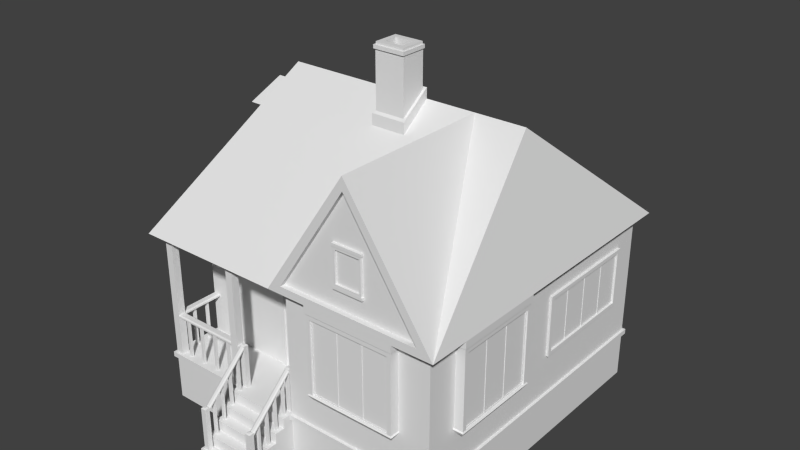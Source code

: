 # Source: house_nomat.blend  (saved by Blender 2.76.0; exported with 4.5.12 LTS)
import bpy
from mathutils import Matrix  # noqa: F401  (used for matrix-valued properties, if any)

bpy.ops.wm.read_factory_settings(use_empty=True)
scene = bpy.context.scene
scene.name = 'Scene'

# ---- collections
col_collection_1 = bpy.data.collections.new('Collection 1'); scene.collection.children.link(col_collection_1)

# ---- world
world_world = bpy.data.worlds.new('World'); scene.world = world_world
world_world.color = (0.05088, 0.05088, 0.05088)
world_world.use_sun_shadow = False
world_world.sun_shadow_jitter_overblur = 0.0
world_world.cycles.sampling_method = 'MANUAL'
world_world.cycles.sample_map_resolution = 256

# ---- meshes
me_cube = bpy.data.meshes.new('Cube')
me_cube.from_pydata([(0.0, -2.0, 3.5), (-3.0, 2.5, 0.0), (-3.0, 2.5, 3.5), (3.0, -3.0, 0.0), (3.0, -3.0, 3.5), (3.0, 3.0, 0.0), (3.0, 3.0, 3.5), (0.0, -3.0, 3.5), (-3.0, -2.0, 3.5), (0.0, -2.0, 1.0), (0.0, -3.0, 1.0), (-3.0, -2.0, 1.0), (-3.0, -3.0, 0.0), (-3.0, -3.0, 1.0), (0.0, -2.85, 1.0), (-3.0, -2.85, 1.0), (-1.3, -3.0, 1.0), (-1.3, -2.85, 1.0), (-1.45, -2.85, 1.0), (-1.45, -3.0, 1.0), (-2.85, -3.0, 1.0), (-2.85, -2.85, 1.0), (-3.0, -3.0, 3.5), (-3.0, -2.85, 3.5), (-1.45, -3.0, 3.5), (-1.3, -3.0, 3.5), (-1.45, -2.85, 3.5), (-1.3, -2.85, 3.5), (-2.85, -3.0, 3.5), (-2.85, -2.85, 3.5), (3.0, -3.0, 1.0), (-3.0, 2.5, 1.0), (3.0, 3.0, 1.0), (0.0, -2.85, 3.5), (1.5, -5.519e-08, 6.0), (1.5, -3.2, 5.75), (0.1, -3.2, 3.65), (2.9, -3.2, 3.65), (-3.2, -3.2, 3.5), (-2.5, 0.0, 6.0), (-3.2, 3.2, 3.5), (2.5, 0.0, 6.0), (3.2, 3.2, 3.5), (3.2, -3.2, 3.5), (1.5, -3.2, 6.0), (-0.2, -3.2, 3.5), (2.9, -3.1, 3.65), (1.5, -3.1, 5.75), (0.1, -3.1, 3.65), (2.4, -3.0, 3.5), (0.6, -3.0, 3.5), (0.6, -3.2, 3.5), (2.4, -3.2, 3.5), (2.3, -3.18, 1.8), (0.7, -3.18, 1.8), (0.65, -3.0, 1.7), (2.35, -3.0, 1.7), (0.1, -3.0, 1.0), (0.6, -3.0, 3.35), (0.0, -3.2, 1.0), (-1.3, -3.0, 0.0), (-1.3, -3.2, 1.0), (0.0, -3.0, 0.0), (0.0, -4.0, 0.0), (-1.3, -4.0, 0.0), (2.9, -3.0, 1.0), (2.4, -3.0, 3.35), (0.1, -3.0, 3.35), (2.3, -3.18, 3.25), (0.7, -3.18, 3.25), (2.9, -3.0, 3.35), (-1.3, -3.8, 0.2), (0.0, -3.8, 0.2), (-1.3, -4.0, 0.2), (0.0, -4.0, 0.2), (0.0, -3.8, 0.4), (-1.3, -3.8, 0.4), (0.0, -3.6, 0.4), (-1.3, -3.6, 0.4), (0.0, -3.4, 0.6), (-1.3, -3.4, 0.6), (0.0, -3.6, 0.6), (-1.3, -3.6, 0.6), (-1.3, -3.4, 0.8), (0.0, -3.4, 0.8), (3.0, -3.0, 3.35), (3.0, 3.0, 3.35), (-3.0, 2.5, 3.35), (-3.0, -2.0, 3.35), (0.0, -2.0, 3.35), (0.0, -3.0, 3.35), (0.0, -2.9, 1.0), (0.0, -2.9, 3.35), (-2.9, -2.0, 1.0), (-2.9, -2.0, 3.35), (-3.0, -0.26, 2.76), (-3.0, -0.26, 2.99), (-3.02, 1.895, 1.905), (-3.02, 1.895, 2.895), (2.0, 3.0, 3.0), (2.0, 3.0, 1.8), (-2.9, 2.5, 3.35), (-2.9, 2.5, 1.0), (3.0, -2.9, 1.0), (3.0, -2.9, 3.35), (3.0, 2.5, 1.8), (3.0, 2.5, 3.0), (-0.2, -3.143e-08, 6.0), (-0.2, -0.6, 5.531), (0.5, -4.078e-08, 6.0), (0.5, -0.6, 5.531), (0.45, -0.05, 6.16), (-0.15, -0.05, 6.16), (-0.15, -0.55, 5.79), (0.45, -0.55, 5.79), (0.5, -3.725e-09, 6.2), (-0.2, 3.725e-09, 6.2), (-0.2, -0.6, 5.75), (0.5, -0.6, 5.75), (0.35, -0.15, 7.0), (-0.05, -0.15, 7.0), (-0.05, -0.45, 7.0), (0.35, -0.45, 7.0), (-0.14, -0.05, 6.95), (0.44, -0.05, 6.95), (0.44, -0.55, 6.95), (-0.14, -0.55, 6.95), (0.45, -0.05, 6.88), (0.45, -0.55, 6.88), (-0.15, -0.05, 6.88), (-0.15, -0.55, 6.88), (-0.17, -0.03, 6.88), (-0.17, -0.03, 6.95), (-0.17, -0.58, 6.88), (-0.17, -0.58, 6.95), (0.47, -0.58, 6.95), (0.47, -0.03, 6.95), (0.47, -0.03, 6.88), (0.47, -0.58, 6.88), (0.44, -0.05, 7.0), (-0.14, -0.05, 7.0), (-0.14, -0.55, 7.0), (0.44, -0.55, 7.0), (0.35, -0.15, 6.0), (-0.05, -0.15, 6.0), (-0.05, -0.45, 6.0), (0.35, -0.45, 6.0), (1.8, -3.1, 4.8), (1.2, -3.1, 4.8), (1.2, -3.1, 4.0), (1.8, -3.1, 4.0), (1.2, -3.15, 4.8), (1.8, -3.15, 4.8), (1.2, -3.15, 4.0), (1.8, -3.15, 4.0), (-2.715, -0.6, 5.23), (-2.715, 0.6, 5.23), (-3.06, 0.45, 4.05), (-3.06, -0.45, 4.05), (-3.16, 0.6, 5.23), (-3.16, -0.6, 5.23), (-1.2, -2.0, 1.0), (-0.1, -2.0, 1.0), (-2.605, 0.0, 5.625), (-0.1, -2.0, 2.9), (-1.2, -2.0, 2.9), (0.0, 2.5, 3.35), (0.0, 2.5, 3.5), (0.0, 2.5, 1.0), (0.0, 3.2, 3.5), (1.0, 3.0, 3.0), (0.0, 3.0, 3.5), (0.0, 3.0, 0.0), (1.0, 3.0, 1.8), (-1.0, 2.5, 1.0), (-1.0, 2.5, 0.0), (-0.15, 2.95, 1.0), (-1.0, 3.0, 0.0), (0.0, 3.8, 0.0), (-0.075, 3.125, 0.8), (-1.0, 3.8, 0.0), (-0.125, 3.125, 0.8), (-1.0, 3.6, 0.2), (0.0, 3.6, 0.2), (-0.125, 3.525, 0.4), (-0.075, 3.525, 0.4), (0.0, 3.8, 0.2), (-1.0, 3.8, 0.2), (-0.125, 3.325, 0.6), (-0.075, 3.325, 0.6), (-0.075, 3.475, 0.4), (-0.125, 3.475, 0.4), (-0.125, 3.275, 0.6), (-0.075, 3.275, 0.6), (-0.075, 3.075, 0.8), (-0.125, 3.075, 0.8), (-0.1, 2.5, 1.0), (-0.9, 2.5, 1.0), (-0.1, 2.5, 2.7), (-0.9, 2.5, 2.7), (-3.0, 2.4, 3.35), (-3.0, -0.49, 2.99), (-3.0, -0.49, 2.76), (-3.0, 2.4, 1.0), (-3.0, -1.9, 1.0), (-3.0, -1.9, 3.35), (-3.02, 0.345, 1.905), (-3.02, 0.345, 2.895), (-0.05, 2.95, 1.0), (2.9, 3.0, 1.0), (2.9, 3.0, 3.35), (0.0, 3.0, 3.35), (3.0, 0.25, 3.0), (3.0, -0.6, 3.5), (3.0, -2.4, 3.5), (3.0, -2.4, 3.35), (3.18, -2.3, 3.25), (3.18, -0.7, 3.25), (3.0, 0.25, 1.8), (3.0, -2.35, 1.7), (3.2, -0.6, 3.5), (3.2, -2.4, 3.5), (3.15, -0.65, 1.7), (3.15, -2.35, 1.7), (3.0, -0.6, 3.35), (3.0, 2.9, 3.35), (3.0, 2.9, 1.0), (3.0, -0.65, 1.7), (2.35, -3.15, 1.7), (0.65, -3.15, 1.7), (0.6, -3.2, 3.35), (2.4, -3.2, 3.35), (2.3, -3.15, 1.8), (0.7, -3.15, 1.8), (0.7, -3.15, 3.25), (2.3, -3.15, 3.25), (2.275, -3.15, 3.225), (2.275, -3.15, 1.825), (0.725, -3.15, 3.225), (0.725, -3.15, 1.825), (2.3, -3.15, 1.808), (1.25, -3.15, 1.825), (1.75, -3.15, 1.825), (1.225, -3.15, 1.825), (1.775, -3.15, 1.825), (1.25, -3.15, 3.225), (1.75, -3.15, 3.225), (1.225, -3.15, 3.225), (1.775, -3.15, 3.225), (2.4, -3.0, 1.78), (0.6, -3.2, 1.78), (2.4, -3.2, 1.78), (0.6, -3.0, 1.78), (1.785, -3.14, 1.835), (2.265, -3.14, 1.835), (0.735, -3.14, 1.835), (0.735, -3.14, 3.215), (2.265, -3.14, 3.215), (1.785, -3.14, 3.215), (1.26, -3.14, 1.835), (1.74, -3.14, 1.835), (1.215, -3.14, 1.835), (1.26, -3.14, 3.215), (1.74, -3.14, 3.215), (1.215, -3.14, 3.215), (0.725, -3.14, 1.825), (0.725, -3.14, 3.225), (1.225, -3.14, 1.825), (1.225, -3.14, 3.225), (1.25, -3.14, 1.825), (1.75, -3.14, 1.825), (1.25, -3.14, 3.225), (1.75, -3.14, 3.225), (1.775, -3.14, 1.825), (2.275, -3.14, 1.825), (2.275, -3.14, 3.225), (1.775, -3.14, 3.225), (0.735, -3.14, 2.5), (1.215, -3.14, 2.5), (1.74, -3.14, 2.5), (1.26, -3.14, 2.5), (2.265, -3.14, 2.5), (1.785, -3.14, 2.5), (0.735, -3.14, 2.52), (1.215, -3.14, 2.52), (1.74, -3.14, 2.52), (1.26, -3.14, 2.52), (2.265, -3.14, 2.52), (1.785, -3.14, 2.52), (0.735, -3.14, 2.85), (1.215, -3.14, 2.85), (1.74, -3.14, 2.85), (1.26, -3.14, 2.85), (2.265, -3.14, 2.85), (1.785, -3.14, 2.85), (0.735, -3.14, 2.855), (1.215, -3.14, 2.855), (1.74, -3.14, 2.855), (1.26, -3.14, 2.855), (2.265, -3.14, 2.855), (1.785, -3.14, 2.855), (0.9, -3.14, 2.85), (0.9, -3.14, 3.215), (0.9, -3.14, 2.855), (0.9, -3.14, 2.52), (1.06, -3.14, 2.85), (1.06, -3.14, 3.215), (1.06, -3.14, 2.855), (1.06, -3.14, 2.52), (1.065, -3.14, 2.85), (1.065, -3.14, 3.215), (1.065, -3.14, 2.855), (1.065, -3.14, 2.52), (0.895, -3.14, 3.215), (0.895, -3.14, 2.85), (0.895, -3.14, 2.52), (0.895, -3.14, 2.855), (1.425, -3.14, 2.52), (1.425, -3.14, 2.85), (1.425, -3.14, 2.855), (1.425, -3.14, 3.215), (1.585, -3.14, 2.52), (1.585, -3.14, 2.85), (1.585, -3.14, 2.855), (1.585, -3.14, 3.215), (1.59, -3.14, 2.52), (1.59, -3.14, 2.85), (1.59, -3.14, 2.855), (1.59, -3.14, 3.215), (1.42, -3.14, 2.85), (1.42, -3.14, 2.52), (1.42, -3.14, 3.215), (1.42, -3.14, 2.855), (1.95, -3.14, 2.52), (1.95, -3.14, 2.85), (1.95, -3.14, 2.855), (1.95, -3.14, 3.215), (2.11, -3.14, 2.52), (2.11, -3.14, 2.85), (2.11, -3.14, 2.855), (2.11, -3.14, 3.215), (2.115, -3.14, 2.52), (2.115, -3.14, 2.85), (2.115, -3.14, 2.855), (2.115, -3.14, 3.215), (1.945, -3.14, 2.52), (1.945, -3.14, 3.215), (1.945, -3.14, 2.855), (1.945, -3.14, 2.85), (3.18, -0.7, 1.8), (3.0, -2.4, 1.78), (3.18, -2.3, 1.8), (3.0, -0.6, 1.78), (3.2, -2.4, 3.35), (3.2, -0.6, 3.35), (3.2, -0.6, 1.78), (3.2, -2.4, 1.78), (3.15, -2.275, 3.225), (3.15, -0.725, 3.225), (3.15, -0.725, 1.825), (3.15, -2.275, 1.825), (3.15, -2.3, 3.25), (3.15, -0.7, 3.25), (3.15, -0.7, 1.8), (3.15, -2.3, 1.8), (3.15, -1.75, 3.225), (3.15, -1.75, 1.825), (3.15, -1.25, 3.225), (3.15, -1.25, 1.825), (3.15, -1.225, 3.225), (3.15, -1.225, 1.825), (3.15, -1.775, 1.825), (3.15, -1.775, 3.225), (3.14, -1.215, 3.215), (3.14, -0.735, 3.215), (3.14, -0.735, 1.835), (3.14, -2.265, 1.835), (3.14, -2.265, 3.215), (3.14, -1.215, 1.835), (3.14, -1.74, 1.835), (3.14, -1.74, 3.215), (3.14, -1.26, 3.215), (3.14, -1.26, 1.835), (3.14, -1.785, 1.835), (3.14, -1.785, 3.215), (3.14, -1.225, 3.225), (3.14, -0.725, 3.225), (3.14, -0.725, 1.825), (3.14, -2.275, 1.825), (3.14, -2.275, 3.225), (3.14, -1.225, 1.825), (3.14, -1.75, 1.825), (3.14, -1.75, 3.225), (3.14, -1.25, 3.225), (3.14, -1.25, 1.825), (3.14, -1.775, 1.825), (3.14, -1.775, 3.225), (3.14, -2.265, 2.5), (3.14, -1.785, 2.5), (3.14, -1.74, 2.5), (3.14, -1.26, 2.5), (3.14, -1.215, 2.5), (3.14, -0.735, 2.5), (3.14, -2.265, 2.52), (3.14, -1.785, 2.52), (3.14, -1.74, 2.52), (3.14, -1.26, 2.52), (3.14, -1.215, 2.52), (3.14, -0.735, 2.52), (3.05, 2.42, 2.92), (3.05, 0.32, 2.92), (3.05, 0.32, 1.88), (3.05, 2.42, 1.88), (0.62, -3.18, 1.8), (2.38, -3.18, 1.8), (2.38, -3.0, 1.8), (0.62, -3.0, 1.8), (0.62, -3.0, 3.33), (0.62, -3.18, 3.33), (2.38, -3.0, 3.33), (2.38, -3.18, 3.33), (3.0, -0.62, 1.8), (3.18, -0.62, 1.8), (3.18, -2.38, 1.8), (3.0, -2.38, 1.8), (3.18, -2.38, 3.33), (3.0, -0.62, 3.33), (3.18, -0.62, 3.33), (3.0, -2.38, 3.33), (1.2, -3.15, 4.05), (1.8, -3.15, 4.05), (1.8, -3.1, 4.05), (1.2, -3.1, 4.05), (1.8, -3.15, 4.75), (1.2, -3.15, 4.75), (1.8, -3.1, 4.75), (1.2, -3.1, 4.75), (1.75, -3.148, 4.1), (1.78, -3.1, 4.07), (1.22, -3.1, 4.07), (1.26, -3.148, 4.1), (1.22, -3.1, 4.73), (1.75, -3.148, 4.7), (1.26, -3.148, 4.7), (1.78, -3.1, 4.73), (1.78, -3.148, 4.07), (1.22, -3.148, 4.07), (1.78, -3.148, 4.73), (1.22, -3.148, 4.73), (1.73, -3.11, 4.12), (1.28, -3.11, 4.12), (1.73, -3.11, 4.68), (1.28, -3.11, 4.68), (1.75, -3.11, 4.1), (1.26, -3.11, 4.1), (1.75, -3.11, 4.7), (1.26, -3.11, 4.7), (1.5, -3.11, 4.12), (1.5, -3.11, 4.68), (1.505, -3.11, 4.68), (1.505, -3.11, 4.12), (1.5, -3.11, 4.485), (1.505, -3.11, 4.485), (1.28, -3.11, 4.485), (1.73, -3.11, 4.485), (1.28, -3.11, 4.49), (1.73, -3.11, 4.49), (1.505, -3.11, 4.49), (1.5, -3.11, 4.49), (1.5, -3.11, 4.305), (1.28, -3.11, 4.305), (1.505, -3.11, 4.305), (1.73, -3.11, 4.305), (1.505, -3.11, 4.3), (1.28, -3.11, 4.3), (1.5, -3.11, 4.3), (1.73, -3.11, 4.3), (-0.84, -1.99, 1.26), (-0.46, -1.99, 1.26), (-0.88, -1.98, 2.58), (-0.42, -1.98, 2.58), (-0.2, -2.03, 1.0), (-0.1, -2.03, 1.0), (-0.1, -2.03, 2.9), (-1.2, -2.03, 2.9), (-1.2, -2.03, 1.0), (-1.1, -2.03, 1.0), (-0.2, -2.03, 2.8), (-1.1, -2.03, 2.8), (-1.1, -2.0, 1.0), (-0.2, -2.0, 1.0), (-1.1, -2.0, 2.8), (-0.2, -2.0, 2.8), (-0.84, -1.99, 1.74), (-0.46, -1.99, 1.74), (-0.88, -1.98, 2.02), (-0.42, -1.98, 2.02), (-0.9, -2.0, 1.2), (-0.4, -2.0, 1.2), (-0.9, -2.0, 2.0), (-0.9, -2.0, 2.6), (-0.4, -2.0, 2.6), (-0.4, -2.0, 2.0), (-0.9, -2.0, 1.8), (-0.4, -2.0, 1.8), (-0.88, -1.98, 1.22), (-0.42, -1.98, 1.22), (-0.88, -1.98, 1.78), (-0.42, -1.98, 1.78), (-0.85, -1.98, 1.25), (-0.45, -1.98, 1.25), (-0.85, -1.98, 1.75), (-0.45, -1.98, 1.75), (-1.1, -2.0, 2.0), (-1.1, -2.0, 1.8), (-0.95, -2.0, 2.0), (-0.95, -2.0, 1.8), (-1.05, -2.0, 2.0), (-1.05, -2.0, 1.8), (-0.95, -2.01, 2.0), (-0.95, -2.01, 1.8), (-1.05, -2.01, 2.0), (-1.05, -2.01, 1.8), (-1.014, -2.01, 1.947), (-1.014, -2.01, 1.933), (-1.007, -2.01, 1.926), (-0.986, -2.01, 1.933), (-0.986, -2.01, 1.947), (-1.007, -2.01, 1.954), (-0.993, -2.01, 1.954), (-0.993, -2.01, 1.926), (-2.725, 0.5, 5.2), (-3.0, 0.0, 5.625), (-3.06, 0.45, 5.15), (-2.724, -0.5, 5.2), (-3.06, -0.45, 5.15), (-3.06, 0.5, 4.0), (-3.06, -0.5, 4.0), (-3.06, -0.5, 5.2), (-3.06, 0.5, 5.2), (-3.025, 0.42, 4.08), (-3.025, -0.42, 4.08), (-3.025, -0.42, 5.12), (-3.025, 0.42, 5.12), (-3.025, 0.45, 4.05), (-3.025, -0.45, 4.05), (-3.025, -0.45, 5.15), (-3.025, 0.45, 5.15), (-3.025, -0.42, 4.6), (-3.025, 0.42, 4.6), (-3.025, 0.42, 4.62), (-3.025, -0.42, 4.62), (-3.025, 0.01, 5.12), (-3.025, 0.01, 4.62), (-3.025, -0.01, 5.12), (-3.025, -0.01, 4.62), (-3.0, -0.5, 2.75), (-3.0, -0.5, 3.0), (-3.0, -0.25, 2.75), (-3.0, -0.25, 3.0), (-3.0, 2.0, 3.0), (-3.0, 0.24, 3.0), (-3.0, 0.24, 1.8), (-3.0, 2.0, 1.8), (-3.05, 2.0, 3.0), (-3.05, 0.24, 3.0), (-3.05, 0.24, 1.8), (-3.05, 2.0, 1.8), (-3.05, 1.92, 2.92), (-3.05, 0.32, 2.92), (-3.05, 0.32, 1.88), (-3.05, 1.92, 1.88), (-3.01, -0.5, 2.75), (-3.01, -0.5, 3.0), (-3.01, -0.25, 2.75), (-3.01, -0.25, 3.0), (-3.01, -0.49, 2.76), (-3.01, -0.49, 2.99), (-3.01, -0.26, 2.76), (-3.01, -0.26, 2.99), (-1.014, -2.023, 1.947), (-1.014, -2.023, 1.933), (-1.007, -2.023, 1.926), (-0.986, -2.023, 1.933), (-0.986, -2.023, 1.947), (-1.007, -2.023, 1.954), (-0.993, -2.023, 1.954), (-0.993, -2.023, 1.926), (-1.026, -2.03, 1.927), (-1.026, -2.03, 1.953), (-1.013, -2.03, 1.914), (-0.987, -2.03, 1.914), (-0.974, -2.03, 1.927), (-0.974, -2.03, 1.953), (-0.987, -2.03, 1.966), (-1.013, -2.03, 1.966), (-1.026, -2.05, 1.927), (-1.026, -2.05, 1.953), (-1.013, -2.05, 1.914), (-0.987, -2.05, 1.914), (-0.974, -2.05, 1.927), (-0.974, -2.05, 1.953), (-0.987, -2.05, 1.966), (-1.013, -2.05, 1.966), (-1.02, -2.055, 1.93), (-1.02, -2.055, 1.95), (-1.01, -2.055, 1.92), (-0.99, -2.055, 1.92), (-0.98, -2.055, 1.93), (-0.98, -2.055, 1.95), (-0.99, -2.055, 1.96), (-1.01, -2.055, 1.96), (-1.014, -2.04, 1.969), (-0.9857, -2.04, 1.969), (-0.9714, -2.04, 1.954), (-0.9857, -2.04, 1.911), (-1.014, -2.04, 1.911), (-1.029, -2.04, 1.926), (-1.029, -2.04, 1.954), (-0.9714, -2.04, 1.926), (-3.02, 1.92, 2.92), (-3.02, 0.32, 2.92), (-3.02, 0.32, 1.88), (-3.02, 1.92, 1.88), (-3.02, 0.87, 1.905), (-3.02, 0.87, 2.895), (-3.01, 1.36, 1.915), (-3.01, 1.405, 2.885), (-3.01, 0.835, 1.915), (-3.01, 0.835, 2.885), (-3.02, 0.845, 2.895), (-3.02, 0.845, 1.905), (-3.02, 1.395, 2.895), (-3.02, 1.395, 1.905), (-3.02, 1.37, 2.895), (-3.02, 1.37, 1.905), (-3.01, 0.88, 1.915), (-3.01, 0.88, 2.885), (-3.01, 1.36, 2.885), (-3.01, 1.885, 2.885), (-3.01, 1.885, 1.915), (-3.01, 1.405, 1.915), (-3.01, 0.355, 2.885), (-3.01, 0.355, 1.915), (-3.01, 1.37, 1.905), (-3.01, 1.37, 2.895), (-3.01, 0.87, 1.905), (-3.01, 1.395, 1.905), (-3.01, 1.395, 2.895), (-3.01, 1.895, 2.895), (-3.01, 0.845, 1.905), (-3.01, 0.845, 2.895), (-3.01, 0.345, 1.905), (-3.01, 0.345, 2.895), (-3.01, 0.87, 2.895), (-3.01, 1.895, 1.905), (-3.01, 1.885, 2.4), (-3.01, 1.405, 2.4), (-3.01, 0.88, 2.4), (-3.01, 1.36, 2.4), (-3.01, 0.355, 2.4), (-3.01, 0.835, 2.4), (-3.01, 1.885, 2.42), (-3.01, 1.405, 2.42), (-3.01, 0.88, 2.42), (-3.01, 1.36, 2.42), (-3.01, 0.355, 2.42), (-3.01, 0.835, 2.42), (-3.01, 1.725, 2.42), (-3.01, 1.725, 2.885), (-3.01, 1.56, 2.42), (-3.01, 1.56, 2.885), (-3.01, 1.555, 2.42), (-3.01, 1.555, 2.885), (-3.01, 1.72, 2.885), (-3.01, 1.72, 2.42), (-3.01, 1.195, 2.885), (-3.01, 1.195, 2.42), (-3.01, 1.035, 2.885), (-3.01, 1.035, 2.42), (-3.01, 1.2, 2.42), (-3.01, 1.2, 2.885), (-3.01, 1.03, 2.885), (-3.01, 1.03, 2.42), (-3.01, 0.67, 2.42), (-3.01, 0.67, 2.885), (-3.01, 0.51, 2.42), (-3.01, 0.51, 2.885), (-3.01, 0.505, 2.42), (-3.01, 0.505, 2.885), (-3.01, 0.675, 2.885), (-3.01, 0.675, 2.42), (-3.01, 1.555, 2.65), (-3.01, 1.885, 2.65), (-3.01, 1.72, 2.65), (-3.01, 1.405, 2.65), (-3.01, 1.725, 2.65), (-3.01, 1.56, 2.65), (-3.01, 1.555, 2.655), (-3.01, 1.885, 2.655), (-3.01, 1.72, 2.655), (-3.01, 1.405, 2.655), (-3.01, 1.725, 2.655), (-3.01, 1.56, 2.655), (-3.01, 1.195, 2.65), (-3.01, 1.035, 2.65), (-3.01, 1.2, 2.65), (-3.01, 1.03, 2.65), (-3.01, 0.88, 2.65), (-3.01, 1.36, 2.65), (-3.01, 0.675, 2.65), (-3.01, 0.355, 2.65), (-3.01, 0.835, 2.65), (-3.01, 0.67, 2.65), (-3.01, 0.51, 2.65), (-3.01, 0.505, 2.65), (-3.01, 0.675, 2.655), (-3.01, 0.355, 2.655), (-3.01, 0.835, 2.655), (-3.01, 0.67, 2.655), (-3.01, 0.51, 2.655), (-3.01, 0.505, 2.655), (-3.01, 1.195, 2.655), (-3.01, 1.035, 2.655), (-3.01, 1.2, 2.655), (-3.01, 1.03, 2.655), (-3.01, 0.88, 2.655), (-3.01, 1.36, 2.655), (-0.7, 2.5, 1.15), (-0.3, 2.5, 1.15), (-0.85, 2.52, 1.0), (-0.9, 2.52, 1.0), (-0.9, 2.52, 2.7), (-0.1, 2.52, 2.7), (-0.1, 2.52, 1.0), (-0.15, 2.52, 1.0), (-0.3, 2.5, 2.5), (-0.7, 2.5, 2.5), (-0.15, 2.52, 2.65), (-0.85, 2.52, 2.65), (-0.85, 2.5, 1.0), (-0.15, 2.5, 1.0), (-0.15, 2.5, 2.65), (-0.85, 2.5, 2.65), (-0.7, 2.49, 1.15), (-0.3, 2.49, 1.15), (-0.3, 2.49, 2.5), (-0.7, 2.49, 2.5), (3.05, 2.5, 1.8), (3.05, 2.5, 3.0), (3.05, 0.24, 1.8), (3.05, 0.24, 3.0), (3.02, 2.42, 1.88), (3.02, 2.42, 2.92), (3.02, 0.32, 1.88), (3.02, 0.32, 2.92), (3.02, 1.345, 1.88), (3.02, 1.345, 2.92), (3.02, 0.825, 1.88), (3.02, 0.825, 2.92), (3.02, 0.8, 1.88), (3.02, 0.8, 2.92), (3.02, 1.395, 2.92), (3.02, 1.395, 1.88), (3.02, 1.925, 1.88), (3.02, 1.925, 2.92), (3.02, 1.9, 1.88), (3.02, 1.9, 2.92), (3.01, 2.41, 1.89), (3.01, 2.41, 2.91), (3.01, 0.33, 1.89), (3.01, 0.33, 2.91), (3.01, 0.79, 2.91), (3.01, 0.79, 1.89), (3.01, 1.405, 2.91), (3.01, 1.89, 2.91), (3.01, 1.405, 1.89), (3.01, 1.89, 1.89), (3.01, 1.335, 1.89), (3.01, 1.335, 2.91), (3.01, 0.835, 1.89), (3.01, 0.835, 2.91), (3.01, 1.935, 1.89), (3.01, 1.935, 2.91), (3.01, 2.42, 1.88), (3.01, 2.42, 2.92), (3.01, 0.32, 1.88), (3.01, 0.32, 2.92), (3.01, 0.8, 2.92), (3.01, 0.8, 1.88), (3.01, 1.395, 2.92), (3.01, 1.9, 2.92), (3.01, 1.395, 1.88), (3.01, 1.9, 1.88), (3.01, 1.345, 1.88), (3.01, 1.345, 2.92), (3.01, 0.825, 1.88), (3.01, 0.825, 2.92), (3.01, 1.925, 1.88), (3.01, 1.925, 2.92), (3.01, 0.33, 2.4), (3.01, 0.79, 2.4), (3.01, 0.835, 2.4), (3.01, 1.335, 2.4), (3.01, 1.89, 2.4), (3.01, 1.405, 2.4), (3.01, 2.41, 2.4), (3.01, 1.935, 2.4), (3.01, 0.33, 2.42), (3.01, 0.79, 2.42), (3.01, 0.835, 2.42), (3.01, 1.335, 2.42), (3.01, 1.89, 2.42), (3.01, 1.405, 2.42), (3.01, 2.41, 2.42), (3.01, 1.935, 2.42), (3.01, 0.835, 2.66), (3.01, 1.335, 2.66), (3.01, 1.89, 2.66), (3.01, 1.405, 2.66), (3.01, 1.08, 2.66), (3.01, 1.08, 2.91), (3.01, 0.835, 2.67), (3.01, 1.335, 2.67), (3.01, 1.89, 2.67), (3.01, 1.405, 2.67), (3.01, 1.08, 2.42), (3.01, 1.08, 2.67), (3.01, 1.09, 2.67), (3.01, 1.09, 2.42), (3.01, 1.09, 2.91), (3.01, 1.09, 2.66), (3.01, 1.64, 2.67), (3.01, 1.64, 2.42), (3.01, 1.64, 2.91), (3.01, 1.64, 2.66), (3.01, 1.65, 2.67), (3.01, 1.65, 2.42), (3.01, 1.65, 2.91), (3.01, 1.65, 2.66), (1.08, 3.05, 1.88), (1.92, 3.05, 1.88), (1.92, 3.05, 2.92), (1.08, 3.05, 2.92), (1.0, 3.05, 1.8), (2.0, 3.05, 1.8), (2.0, 3.05, 3.0), (1.0, 3.05, 3.0), (1.08, 3.05, 2.4), (1.92, 3.05, 2.4), (1.92, 3.05, 2.425), (1.08, 3.05, 2.425), (1.09, 3.04, 1.89), (1.91, 3.04, 1.89), (1.91, 3.04, 2.435), (1.91, 3.04, 2.91), (1.09, 3.04, 2.91), (1.09, 3.04, 2.435), (1.09, 3.04, 2.39), (1.91, 3.04, 2.39), (1.08, 3.04, 1.88), (1.92, 3.04, 1.88), (1.92, 3.04, 2.425), (1.92, 3.04, 2.92), (1.08, 3.04, 2.92), (1.08, 3.04, 2.425), (1.08, 3.04, 2.4), (1.92, 3.04, 2.4), (-3.0, 2.5, 0.9), (-3.0, -3.0, 0.9), (0.0, -3.2, 0.8), (-1.3, -3.2, 0.8), (-1.0, 2.5, 0.9), (-1.3, -3.0, 0.9), (0.0, -3.0, 0.9), (3.0, -3.0, 0.9), (3.0, 3.0, 0.9), (0.0, 3.0, 0.9), (0.0, 3.05, 1.0), (0.0, 3.05, 0.9), (3.05, 3.05, 1.0), (3.05, 3.05, 0.9), (-1.0, 2.55, 1.0), (-1.0, 2.55, 0.9), (-3.05, 2.55, 1.0), (-3.05, 2.55, 0.9), (-1.3, -3.05, 1.0), (-1.3, -3.05, 0.9), (-3.05, -3.05, 0.9), (-3.05, -3.05, 1.0), (2.665e-15, -3.05, 1.0), (2.665e-15, -3.05, 0.9), (3.05, -3.05, 1.0), (3.05, -3.05, 0.9), (-1.3, -3.05, 0.0), (0.0, -3.05, 0.0), (-1.0, 2.55, 0.0), (-1.225, -3.475, 0.6), (-1.225, -3.525, 0.6), (-1.175, -3.525, 0.6), (-1.225, -3.675, 0.4), (-1.25, -3.95, 0.2), (-1.15, -3.95, 0.2), (-1.15, -3.85, 0.2), (-1.175, -3.275, 0.8), (-1.25, -3.85, 0.2), (-1.225, -3.725, 0.4), (-1.175, -3.725, 0.4), (-1.175, -3.325, 0.8), (-1.225, -3.325, 0.8), (-1.175, -3.675, 0.4), (-1.175, -3.475, 0.6), (-1.225, -3.275, 0.8), (-1.225, -3.075, 1.0), (-1.225, -3.125, 1.0), (-1.175, -3.125, 1.0), (-1.175, -3.075, 1.0), (-1.25, -2.875, 1.0), (-1.15, -2.875, 1.0), (-1.25, -2.975, 1.0), (-1.15, -2.975, 1.0), (-0.075, -3.525, 0.6), (-0.075, -3.675, 0.4), (-0.125, -3.675, 0.4), (-0.125, -3.725, 0.4), (-0.05, -3.95, 0.2), (-0.05, -3.85, 0.2), (-0.15, -3.85, 0.2), (-0.125, -3.275, 0.8), (-0.075, -3.275, 0.8), (-0.075, -3.325, 0.8), (-0.15, -3.95, 0.2), (-0.125, -3.075, 1.0), (-0.075, -3.725, 0.4), (-0.075, -3.475, 0.6), (-0.125, -3.475, 0.6), (-0.075, -3.075, 1.0), (-1.25, -2.875, 1.8), (-1.15, -2.875, 1.8), (-0.125, -3.525, 0.6), (-1.25, -2.975, 1.8), (-0.05, -2.875, 1.0), (-0.15, -2.875, 1.0), (-0.125, -3.325, 0.8), (-0.125, -3.125, 1.0), (-0.075, -3.125, 1.0), (0.0, -2.9, 1.8), (0.0, -3.0, 1.8), (0.0, -3.0, 1.83), (0.0, -2.9, 1.83), (-0.15, -2.975, 1.0), (-0.05, -2.975, 1.0), (-1.15, -2.975, 1.8), (-0.15, -2.875, 1.8), (-0.05, -2.875, 1.8), (-0.15, -2.975, 1.8), (-0.05, -2.975, 1.8), (-1.15, -3.95, 1.0), (-1.25, -3.95, 1.0), (-1.15, -3.85, 1.0), (-1.25, -3.85, 1.0), (-0.05, -3.85, 1.0), (-0.05, -3.95, 1.0), (-0.15, -3.85, 1.0), (-0.15, -3.95, 1.0), (-1.225, -3.725, 1.115), (-1.225, -3.675, 1.16), (-1.175, -3.725, 1.115), (-1.175, -3.675, 1.16), (-0.125, -3.725, 1.115), (-0.125, -3.675, 1.16), (-0.075, -3.675, 1.16), (-0.075, -3.725, 1.115), (-1.175, -3.525, 1.297), (-1.225, -3.525, 1.297), (-1.225, -3.475, 1.343), (-1.175, -3.475, 1.343), (-0.075, -3.475, 1.343), (-0.075, -3.525, 1.297), (-0.125, -3.475, 1.343), (-0.125, -3.525, 1.297), (-1.175, -3.275, 1.525), (-1.175, -3.325, 1.48), (-1.225, -3.325, 1.48), (-1.225, -3.275, 1.525), (-0.125, -3.275, 1.525), (-0.075, -3.275, 1.525), (-0.075, -3.325, 1.48), (-0.125, -3.325, 1.48), (-1.15, -3.95, 1.03), (-1.25, -3.95, 1.03), (-1.15, -3.85, 1.03), (-1.25, -3.85, 1.03), (-1.25, -2.875, 1.83), (-1.25, -2.975, 1.83), (-1.15, -2.875, 1.83), (-1.15, -2.975, 1.83), (-0.075, -3.075, 1.709), (-0.125, -3.075, 1.709), (-1.175, -3.125, 1.663), (-1.175, -3.075, 1.709), (-1.225, -3.125, 1.663), (-1.225, -3.075, 1.709), (-0.125, -3.125, 1.663), (-0.075, -3.125, 1.663), (-0.05, -3.85, 1.03), (-0.05, -3.95, 1.03), (-0.15, -3.85, 1.03), (-0.15, -3.95, 1.03), (-0.15, -2.875, 1.83), (-0.05, -2.875, 1.83), (-0.15, -2.975, 1.83), (-0.05, -2.975, 1.83), (-1.3, -2.875, 1.8), (-1.3, -3.0, 1.8), (-1.3, -3.0, 1.83), (-1.3, -2.875, 1.83), (-1.3, -2.975, 1.8), (-1.3, -2.975, 1.83), (0.0, -2.975, 1.83), (0.0, -2.975, 1.8), (-0.05, -2.9, 1.8), (-0.05, -2.9, 1.83), (-1.3, -2.85, 1.8), (-1.3, -2.85, 1.83), (-1.15, -3.95, 1.06), (-1.175, -3.925, 1.08), (-1.225, -3.925, 1.08), (-1.25, -3.95, 1.06), (-1.15, -3.85, 1.06), (-1.175, -3.875, 1.08), (-1.25, -3.85, 1.06), (-1.225, -3.875, 1.08), (-0.05, -3.85, 1.06), (-0.075, -3.875, 1.08), (-0.075, -3.925, 1.08), (-0.05, -3.95, 1.06), (-0.15, -3.85, 1.06), (-0.125, -3.875, 1.08), (-0.15, -3.95, 1.06), (-0.125, -3.925, 1.08), (-1.225, -2.9, 1.88), (-1.25, -2.875, 1.86), (-1.25, -2.975, 1.86), (-1.225, -2.95, 1.88), (-1.175, -2.9, 1.88), (-1.15, -2.875, 1.86), (-1.15, -2.975, 1.86), (-1.175, -2.95, 1.88), (-0.15, -2.875, 1.86), (-0.125, -2.9, 1.88), (-0.075, -2.9, 1.88), (-0.05, -2.875, 1.86), (-0.15, -2.975, 1.86), (-0.125, -2.95, 1.88), (-0.05, -2.975, 1.86), (-0.075, -2.95, 1.88), (-1.175, -2.975, 1.85), (-1.225, -2.975, 1.85), (-1.175, -3.85, 1.05), (-1.225, -3.85, 1.05), (-0.075, -2.975, 1.85), (-0.125, -2.975, 1.85), (-0.125, -3.85, 1.05), (-0.075, -3.85, 1.05), (-2.7, -2.95, 1.0), (-1.6, -2.95, 1.0), (-1.6, -2.9, 1.0), (-2.7, -2.9, 1.0), (-1.95, -2.9, 1.0), (-1.95, -2.95, 1.0), (-1.65, -2.95, 1.0), (-1.65, -2.9, 1.0), (-2.0, -2.9, 1.0), (-2.0, -2.95, 1.0), (-2.35, -2.9, 1.0), (-2.35, -2.95, 1.0), (-2.3, -2.95, 1.0), (-2.3, -2.9, 1.0), (-2.65, -2.9, 1.0), (-2.65, -2.95, 1.0), (-2.65, -2.95, 1.8), (-2.7, -2.95, 1.8), (-1.6, -2.95, 1.8), (-1.6, -2.9, 1.8), (-2.65, -2.9, 1.8), (-2.7, -2.9, 1.8), (-1.95, -2.95, 1.8), (-1.95, -2.9, 1.8), (-1.65, -2.95, 1.8), (-1.65, -2.9, 1.8), (-2.0, -2.9, 1.8), (-2.0, -2.95, 1.8), (-2.3, -2.9, 1.8), (-2.35, -2.9, 1.8), (-2.3, -2.95, 1.8), (-2.35, -2.95, 1.8), (-2.85, -2.85, 1.83), (-2.85, -3.0, 1.83), (-2.85, -2.85, 1.8), (-2.85, -3.0, 1.8), (-1.45, -2.85, 1.83), (-1.45, -3.0, 1.83), (-1.45, -2.85, 1.8), (-1.45, -3.0, 1.8), (-2.85, -2.85, 1.85), (-2.85, -3.0, 1.85), (-1.45, -2.85, 1.85), (-1.45, -3.0, 1.85), (-1.45, -2.875, 1.85), (-1.45, -2.975, 1.85), (-2.85, -2.875, 1.85), (-2.85, -2.975, 1.85), (-2.85, -2.0, 1.0), (-2.95, -2.3, 1.0), (-2.9, -2.55, 1.0), (-2.95, -2.55, 1.0), (-2.95, -2.55, 1.8), (-2.95, -2.6, 1.8), (-2.9, -2.25, 1.0), (-2.95, -2.25, 1.0), (-2.9, -2.3, 1.0), (-2.95, -2.6, 1.0), (-2.9, -2.6, 1.0), (-2.95, -2.25, 1.8), (-2.95, -2.3, 1.8), (-2.9, -2.6, 1.8), (-2.9, -2.55, 1.8), (-2.9, -2.3, 1.8), (-2.9, -2.25, 1.8), (-3.0, -2.85, 1.8), (-3.0, -2.85, 1.83), (-3.0, -2.85, 1.85), (-2.9, -2.0, 1.85), (-2.85, -2.0, 1.8), (-2.85, -2.0, 1.83), (-3.0, -2.0, 1.8), (-3.0, -2.0, 1.83), (-3.0, -2.0, 1.85), (-2.9, -2.0, 1.8), (-2.875, -2.85, 1.85), (-2.975, -2.85, 1.85), (-2.875, -2.0, 1.85), (-2.975, -2.0, 1.85), (-0.05, 3.75, 0.2), (-0.05, 3.65, 0.2), (-0.15, 3.75, 0.2), (-0.15, 3.65, 0.2), (0.0, 3.6, 0.4), (-1.0, 3.6, 0.4), (0.0, 3.4, 0.4), (-1.0, 3.4, 0.4), (0.0, 3.4, 0.6), (-1.0, 3.4, 0.6), (-1.0, 3.2, 0.6), (0.0, 3.2, 0.6), (-1.0, 3.2, 0.8), (0.0, 3.2, 0.8), (0.0, 3.0, 0.8), (-1.0, 3.0, 0.8), (-0.05, 2.85, 1.0), (-0.15, 2.85, 1.0), (0.0, 2.8, 1.0), (0.0, 3.0, 1.0), (-1.0, 3.0, 1.0), (-1.0, 2.8, 1.0), (-0.05, 3.65, 1.0), (-0.05, 3.75, 1.0), (-0.15, 3.65, 1.0), (-0.15, 3.75, 1.0), (-0.075, 3.525, 1.143), (-0.125, 3.525, 1.143), (-0.075, 3.475, 1.2), (-0.125, 3.475, 1.2), (-0.075, 3.325, 1.371), (-0.125, 3.325, 1.371), (-0.125, 3.275, 1.428), (-0.075, 3.275, 1.428), (-0.125, 3.125, 1.6), (-0.075, 3.125, 1.6), (-0.075, 3.075, 1.657), (-0.125, 3.075, 1.657), (-0.05, 2.85, 1.8), (-0.05, 2.95, 1.8), (-0.15, 2.95, 1.8), (-0.15, 2.85, 1.8), (0.0, 3.0, 1.83), (-8.859e-09, 2.95, 1.8), (-0.05, 3.65, 1.03), (-0.05, 3.75, 1.03), (-0.15, 3.65, 1.03), (-0.15, 3.75, 1.03), (0.0, 3.0, 1.8), (5.96e-08, 2.85, 1.83), (1.193e-08, 2.95, 1.83), (-2.98e-08, 2.85, 1.8), (-0.05, 2.85, 1.83), (-0.05, 2.95, 1.83), (-0.15, 2.95, 1.83), (-0.15, 2.85, 1.83), (-0.0675, 3.675, 1.08), (-0.05, 3.65, 1.06), (-0.05, 3.75, 1.06), (-0.0675, 3.725, 1.08), (-0.125, 3.675, 1.08), (-0.15, 3.65, 1.06), (-0.15, 3.75, 1.06), (-0.125, 3.725, 1.08), (-0.075, 2.875, 1.88), (-0.05, 2.85, 1.86), (-0.05, 2.95, 1.86), (-0.075, 2.925, 1.88), (-0.15, 2.95, 1.86), (-0.125, 2.925, 1.88), (-0.15, 2.85, 1.86), (-0.125, 2.875, 1.88), (-0.125, 2.95, 1.85), (-0.075, 2.95, 1.85), (-0.125, 3.65, 1.05), (-0.075, 3.65, 1.05)], [(960, 991)], [(928, 929, 870, 871, 912, 904), (87, 101, 102, 31), (86, 225, 226, 32), (88, 205, 204, 11, 1136, 1137, 1138), (57, 67, 90, 948, 947, 10), (89, 9, 14, 91, 946, 949, 92), (19, 1066, 1071, 1070, 1074, 1077, 1076, 1080, 1065, 20), (1086, 1099, 1103, 1084, 1090, 1088, 1091, 1093, 1094, 1085), (21, 15, 1130, 1099), (1015, 1018, 1016, 1024, 27, 25), (26, 24, 28, 29), (1023, 1024, 1016, 1013), (1098, 1112, 1106), (13, 20, 1100, 1098, 1106, 28, 22), (16, 17, 1023, 1013, 1017, 1014), (15, 13, 22, 23, 1132, 1131, 1130), (876, 875, 3, 5), (869, 873, 887, 888), (8, 0, 33, 27, 26, 29, 23), (42, 169, 40, 39, 107, 109, 34, 41), (45, 38, 22, 28, 24, 25, 7), (27, 33, 7, 25), (43, 41, 34), (45, 44, 34), (7, 50, 49, 4, 43, 52, 51, 45), (36, 37, 46, 48), (159, 532, 163, 156), (23, 22, 38, 40, 2, 8), (108, 45, 110), (34, 44, 43), (213, 6, 42, 220), (43, 221, 220, 42, 41), (35, 37, 43, 44), (36, 35, 44, 45), (37, 36, 45, 51, 52, 43), (35, 36, 48, 47), (37, 35, 47, 46), (55, 56, 228, 229), (167, 171, 211, 166), (49, 50, 51, 52), (69, 54, 233, 234), (251, 414, 53, 54, 413, 250), (56, 249, 251, 228), (57, 55, 252, 416, 417, 58, 67), (56, 55, 57, 65), (70, 65, 30, 85), (66, 419, 415, 249, 56, 65, 70), (52, 51, 230, 231), (50, 58, 230, 51), (66, 49, 52, 231), (70, 85, 4, 49, 66), (875, 874, 62, 3), (8, 2, 87, 200, 205, 88), (63, 74, 73, 64), (60, 62, 895, 63, 64, 894), (72, 75, 76, 71), (903, 905, 960, 959), (78, 76, 906, 900), (77, 81, 82, 78), (79, 84, 83, 80), (80, 82, 898, 897), (6, 213, 224, 225, 86), (59, 61, 871, 870), (60, 873, 869, 12), (7, 33, 0, 89, 92, 90), (67, 58, 50, 7, 90), (200, 87, 31, 203), (210, 86, 32, 209), (1162, 1195, 1187, 1192, 1163), (104, 85, 30, 103), (38, 45, 108, 107, 39), (110, 109, 115, 118), (34, 109, 110), (45, 34, 110), (124, 123, 140, 139), (107, 108, 117, 116), (108, 110, 118, 117), (109, 107, 116, 115), (112, 111, 115, 116), (113, 112, 116, 117), (114, 113, 117, 118), (111, 114, 118, 115), (122, 119, 143, 146), (125, 124, 139, 142), (123, 126, 141, 140), (126, 125, 142, 141), (128, 127, 137, 138), (125, 126, 134, 135), (130, 128, 138, 133), (124, 125, 135, 136), (111, 112, 129, 127), (114, 111, 127, 128), (112, 113, 130, 129), (113, 114, 128, 130), (133, 138, 135, 134), (131, 133, 134, 132), (138, 137, 136, 135), (137, 131, 132, 136), (123, 124, 136, 132), (126, 123, 132, 134), (129, 130, 133, 131), (127, 129, 131, 137), (120, 119, 139, 140), (121, 120, 140, 141), (122, 121, 141, 142), (119, 122, 142, 139), (145, 146, 143, 144), (120, 121, 145, 144), (121, 122, 146, 145), (119, 120, 144, 143), (48, 46, 150, 149), (150, 46, 147, 435, 444, 438, 431), (432, 149, 153, 429), (149, 432, 439, 441, 436, 148, 48), (48, 148, 47), (147, 47, 148), (46, 47, 147), (430, 429, 153, 154), (149, 150, 154, 153), (147, 148, 151, 152), (150, 431, 430, 154), (40, 38, 537, 536), (40, 536, 531, 156), (156, 163, 39, 40), (537, 38, 155, 534), (157, 158, 545, 544), (160, 532, 159), (534, 155, 160, 538), (531, 536, 539), (478, 494, 493, 477), (163, 155, 38, 39), (89, 164, 162, 9), (156, 531, 539, 159), (1142, 1135, 1134, 1113, 161, 165, 94, 1133), (729, 728, 744, 745), (2, 167, 166, 101, 87), (883, 885, 884, 882), (169, 42, 6, 171), (172, 1158, 877, 876, 5), (173, 170, 847, 844), (171, 6, 86, 210, 211), (2, 40, 169, 171, 167), (1164, 1163, 877, 1158, 1159), (175, 896, 177, 172, 5, 3, 62, 60, 12, 1), (180, 187, 186, 178), (172, 177, 180, 178), (179, 181, 1178, 1179), (182, 1149, 1148, 183), (190, 185, 1170, 1172), (186, 187, 1146, 1144), (189, 188, 1175, 1174), (1151, 1153, 1152, 1150), (1154, 1156, 1157, 1155), (1158, 172, 178, 186, 183, 1148, 1150, 1152, 1155, 1157), (101, 166, 198, 199), (102, 101, 199, 197, 174), (177, 1159, 1156, 1154, 1153, 1151, 1149, 182, 187, 180), (166, 168, 196, 198), (96, 95, 202, 201), (562, 563, 203, 204), (563, 560, 200, 203), (557, 556, 204, 205), (558, 559, 561, 562), (556, 558, 562, 204), (559, 557, 205, 200, 560, 561), (173, 100, 209, 1163), (100, 99, 210, 209), (99, 170, 211, 210), (170, 173, 1163, 1192, 1186, 211), (220, 221, 353, 354), (227, 352, 355, 222), (214, 4, 85, 104, 215), (218, 105, 748, 750), (222, 223, 219, 227), (220, 354, 224, 213), (4, 214, 221, 43), (221, 214, 215, 353), (355, 356, 223, 222), (215, 104, 103, 219, 350, 424, 428), (350, 219, 223, 356), (212, 106, 225, 224), (106, 105, 226, 225), (218, 212, 224, 426, 421, 352, 227), (105, 218, 227, 219, 103, 226), (228, 251, 250, 229), (414, 420, 68, 53), (53, 68, 235, 240, 232), (54, 53, 232, 233), (68, 69, 234, 235), (235, 234, 238, 247, 245, 246, 248, 236), (242, 246, 272, 270), (239, 243, 267, 265), (236, 237, 240, 235), (248, 246, 242, 244), (245, 247, 243, 241), (233, 239, 238, 234), (247, 238, 266, 268), (242, 241, 243, 239, 233, 232, 240, 237, 244), (417, 416, 413, 418), (252, 55, 229, 250), (419, 66, 231, 420), (279, 280, 259, 260), (278, 277, 255, 261), (281, 282, 253, 254), (244, 237, 274, 273), (237, 236, 275, 274), (238, 239, 265, 266), (243, 247, 268, 267), (245, 241, 269, 271), (248, 244, 273, 276), (241, 242, 270, 269), (246, 245, 271, 272), (236, 248, 276, 275), (255, 277, 283, 289, 295, 256, 266, 265), (261, 255, 265, 267), (264, 296, 290, 284, 278, 261, 267, 268), (256, 313, 302, 306, 310, 264, 268, 266), (260, 259, 269, 270), (259, 280, 286, 292, 298, 262, 271, 269), (263, 297, 291, 285, 279, 260, 270, 272), (262, 331, 320, 324, 328, 263, 272, 271), (254, 253, 273, 274), (257, 299, 293, 287, 281, 254, 274, 275), (258, 346, 336, 340, 344, 257, 275, 276), (253, 282, 288, 294, 300, 258, 276, 273), (284, 312, 308, 304, 315, 283, 277, 278), (285, 325, 321, 317, 330, 286, 280, 279), (287, 341, 337, 333, 345, 288, 282, 281), (290, 309, 312, 284), (291, 326, 325, 285), (293, 342, 341, 287), (296, 311, 309, 290), (297, 327, 326, 291), (299, 343, 342, 293), (264, 310, 311, 296), (263, 328, 327, 297), (257, 344, 343, 299), (302, 313, 316, 303), (303, 316, 314, 301), (301, 314, 315, 304), (306, 302, 303, 307), (307, 303, 301, 305), (305, 301, 304, 308), (310, 306, 307, 311), (311, 307, 305, 309), (309, 305, 308, 312), (313, 256, 295, 316), (316, 295, 289, 314), (314, 289, 283, 315), (320, 331, 332, 319), (319, 332, 329, 318), (318, 329, 330, 317), (324, 320, 319, 323), (323, 319, 318, 322), (322, 318, 317, 321), (328, 324, 323, 327), (327, 323, 322, 326), (326, 322, 321, 325), (329, 292, 286, 330), (331, 262, 298, 332), (332, 298, 292, 329), (336, 346, 347, 335), (335, 347, 348, 334), (334, 348, 345, 333), (340, 336, 335, 339), (339, 335, 334, 338), (338, 334, 333, 337), (344, 340, 339, 343), (343, 339, 338, 342), (342, 338, 337, 341), (346, 258, 300, 347), (347, 300, 294, 348), (348, 294, 288, 345), (428, 424, 423, 425), (352, 421, 422, 355), (351, 349, 363, 364), (249, 415, 414, 251), (217, 349, 422, 427), (426, 224, 354, 427), (215, 428, 425, 353), (349, 351, 423, 356, 355, 422), (369, 367, 368, 370), (349, 217, 362, 363), (216, 351, 364, 361), (217, 216, 361, 362), (357, 372, 365, 367, 369, 358, 362, 361), (358, 359, 363, 362), (360, 357, 361, 364), (359, 370, 368, 366, 371, 360, 364, 363), (365, 372, 371, 366), (365, 366, 391, 392), (370, 359, 387, 390), (368, 367, 393, 394), (400, 399, 379, 382), (402, 401, 378, 375), (398, 397, 376, 383), (360, 371, 395, 388), (358, 369, 385, 386), (367, 365, 392, 393), (372, 357, 389, 396), (359, 358, 386, 387), (366, 368, 394, 391), (371, 372, 396, 395), (357, 360, 388, 389), (369, 370, 390, 385), (373, 374, 386, 385), (374, 408, 402, 375, 387, 386), (376, 397, 403, 377, 389, 388), (375, 378, 390, 387), (379, 399, 405, 380, 392, 391), (380, 381, 393, 392), (382, 379, 391, 394), (381, 406, 400, 382, 394, 393), (378, 401, 407, 373, 385, 390), (383, 376, 388, 395), (377, 384, 396, 389), (384, 404, 398, 383, 395, 396), (404, 403, 397, 398), (406, 405, 399, 400), (408, 407, 401, 402), (212, 218, 750, 751), (409, 410, 755, 761, 759, 757, 762, 767, 765, 753), (106, 212, 751, 749), (384, 377, 403, 404), (380, 405, 406, 381), (105, 106, 749, 748), (408, 374, 373, 407), (415, 419, 420, 414), (230, 418, 420, 231), (416, 252, 250, 413), (58, 417, 418, 230), (418, 413, 54, 69), (420, 418, 69, 68), (421, 426, 427, 422), (424, 350, 356, 423), (425, 427, 354, 353), (351, 216, 425, 423), (216, 217, 427, 425), (441, 439, 446, 448), (438, 444, 447, 445), (445, 446, 429, 430), (148, 436, 434, 151), (435, 147, 152, 433), (152, 151, 434, 433), (439, 432, 429, 446), (431, 438, 445, 430), (443, 440, 454, 456), (436, 441, 448, 434), (444, 435, 433, 447), (433, 434, 448, 447), (437, 440, 446, 445), (442, 437, 445, 447), (440, 443, 448, 446), (443, 442, 447, 448), (476, 473, 460, 449), (440, 437, 453, 454), (442, 443, 456, 455), (437, 442, 455, 453), (449, 460, 457, 450, 454, 453), (451, 466, 464, 472, 476, 449, 453, 455), (450, 474, 470, 463, 465, 452, 456, 454), (452, 458, 459, 451, 455, 456), (475, 474, 450, 457), (473, 475, 457, 460), (466, 467, 462, 464), (468, 465, 463, 461), (467, 468, 461, 462), (459, 458, 468, 467), (459, 467, 466, 451), (452, 465, 468, 458), (464, 462, 471, 472), (461, 463, 470, 469), (462, 461, 469, 471), (472, 471, 473, 476), (469, 470, 474, 475), (471, 469, 475, 473), (19, 16, 1014, 1015, 25, 24, 1108, 1102, 1104), (90, 92, 949, 1019, 948), (0, 8, 88, 94, 89), (89, 94, 165, 164), (492, 490, 481, 487), (162, 164, 483, 482), (165, 161, 485, 484), (488, 484, 485, 486), (482, 483, 487, 481), (483, 484, 488, 487), (489, 514, 513, 491, 488, 486), (486, 481, 490, 489), (482, 9, 162), (164, 165, 484, 483), (491, 492, 487, 488), (498, 497, 489, 490), (513, 517, 515, 499, 500, 491), (500, 501, 492, 491), (501, 502, 504, 498, 490, 492), (504, 502, 499, 503), (496, 480, 479, 495), (506, 505, 497, 498), (495, 479, 500, 499), (479, 480, 501, 500), (480, 496, 502, 501), (505, 507, 503, 497), (508, 506, 498, 504), (507, 508, 504, 503), (496, 495, 499, 502), (510, 509, 505, 506), (509, 511, 507, 505), (512, 510, 506, 508), (511, 512, 508, 507), (478, 477, 509, 510), (477, 493, 511, 509), (494, 478, 510, 512), (493, 494, 512, 511), (515, 517, 521, 519), (497, 503, 516, 518, 514, 489), (503, 499, 515, 516), (518, 517, 513, 514), (522, 524, 523, 521), (518, 516, 520, 522), (516, 515, 519, 520), (517, 518, 522, 521), (522, 520, 526, 530, 525, 524), (519, 521, 523, 528, 529, 527), (519, 527, 526, 520), (163, 532, 160, 155), (537, 534, 538), (160, 159, 539, 538), (158, 157, 536, 537), (535, 158, 537, 538), (157, 533, 539, 536), (533, 535, 538, 539), (548, 549, 540, 541), (535, 533, 547, 546), (158, 535, 546, 545), (533, 157, 544, 547), (541, 540, 544, 545), (542, 551, 548, 541, 545, 546), (540, 549, 550, 543, 547, 544), (543, 552, 554, 542, 546, 547), (551, 555, 553, 550, 549, 548), (542, 554, 555, 551), (552, 543, 550, 553), (554, 552, 553, 555), (202, 95, 578, 576), (559, 558, 574, 575), (558, 556, 572, 574), (201, 202, 576, 577), (563, 562, 566, 567), (621, 622, 570, 569), (623, 620, 568, 571), (562, 561, 565, 566), (568, 569, 565, 564), (569, 570, 566, 565), (570, 571, 567, 566), (571, 568, 564, 567), (561, 560, 564, 565), (622, 623, 571, 570), (620, 621, 569, 568), (560, 563, 567, 564), (577, 576, 572, 573), (578, 579, 575, 574), (579, 577, 573, 575), (576, 578, 574, 572), (95, 96, 579, 578), (557, 559, 575, 573), (556, 557, 573, 572), (96, 201, 577, 579), (524, 525, 582, 581), (580, 581, 588, 589), (530, 526, 583, 587), (528, 523, 580, 585), (526, 527, 584, 583), (525, 530, 587, 582), (523, 524, 581, 580), (529, 528, 585, 586), (527, 529, 586, 584), (613, 612, 603, 602), (587, 583, 592, 591), (585, 580, 589, 595), (583, 584, 593, 592), (581, 582, 590, 588), (586, 585, 595, 594), (584, 586, 594, 593), (582, 587, 591, 590), (596, 598, 606, 604), (614, 613, 602, 601), (616, 615, 599, 598), (618, 617, 596, 597), (615, 619, 600, 599), (612, 618, 597, 603), (619, 614, 601, 600), (617, 616, 598, 596), (604, 606, 607, 608, 609, 610, 611, 605), (602, 603, 611, 610), (601, 602, 610, 609), (598, 599, 607, 606), (597, 596, 604, 605), (599, 600, 608, 607), (603, 597, 605, 611), (600, 601, 609, 608), (588, 590, 616, 617), (592, 593, 614, 619), (595, 589, 618, 612), (591, 592, 619, 615), (589, 588, 617, 618), (590, 591, 615, 616), (593, 594, 613, 614), (594, 595, 612, 613), (98, 632, 634, 625, 630, 207, 621, 620), (207, 206, 622, 621), (206, 631, 624, 635, 633, 97, 623, 622), (97, 98, 620, 623), (630, 631, 650, 651), (630, 625, 624, 631), (97, 633, 647, 655), (634, 632, 633, 635), (633, 632, 648, 647), (207, 630, 651, 653), (634, 635, 644, 645), (631, 206, 652, 650), (206, 207, 653, 652), (635, 624, 646, 644), (624, 625, 654, 646), (660, 661, 628, 643), (657, 656, 640, 641), (658, 659, 626, 636), (632, 98, 649, 648), (98, 97, 655, 649), (625, 634, 645, 654), (626, 659, 665, 709, 727, 638, 645, 644), (636, 626, 644, 646), (627, 701, 695, 663, 657, 641, 647, 648), (639, 669, 674, 671, 673, 627, 648, 649), (628, 661, 667, 712, 718, 629, 651, 650), (643, 628, 650, 652), (629, 690, 685, 687, 689, 642, 653, 651), (637, 726, 708, 664, 658, 636, 646, 654), (638, 681, 676, 678, 682, 637, 654, 645), (640, 656, 662, 693, 699, 639, 649, 655), (641, 640, 655, 647), (642, 717, 711, 666, 660, 643, 652, 653), (663, 672, 670, 675, 668, 662, 656, 657), (664, 683, 679, 677, 680, 665, 659, 658), (666, 688, 686, 684, 691, 667, 661, 660), (695, 692, 672, 663), (708, 707, 683, 664), (711, 715, 688, 666), (696, 693, 662, 668), (697, 694, 675, 670), (692, 697, 670, 672), (694, 696, 668, 675), (704, 706, 680, 677), (705, 704, 677, 679), (706, 709, 665, 680), (707, 705, 679, 683), (713, 710, 691, 684), (714, 713, 684, 686), (715, 714, 686, 688), (710, 712, 667, 691), (703, 700, 694, 697), (698, 703, 697, 692), (700, 702, 696, 694), (702, 699, 693, 696), (701, 698, 692, 695), (669, 639, 699, 702), (671, 674, 700, 703), (627, 673, 698, 701), (673, 671, 703, 698), (674, 669, 702, 700), (637, 682, 725, 726), (678, 676, 722, 723), (681, 638, 727, 724), (682, 678, 723, 725), (676, 681, 724, 722), (685, 690, 716, 719), (687, 685, 719, 720), (642, 689, 721, 717), (689, 687, 720, 721), (690, 629, 718, 716), (717, 721, 715, 711), (721, 720, 714, 715), (719, 716, 710, 713), (716, 718, 712, 710), (720, 719, 713, 714), (725, 723, 705, 707), (726, 725, 707, 708), (722, 724, 706, 704), (723, 722, 704, 705), (724, 727, 709, 706), (199, 198, 733, 732), (741, 742, 738, 735), (743, 740, 730, 739), (732, 733, 738, 739), (731, 732, 739, 730), (733, 734, 735, 738), (742, 743, 739, 738), (741, 735, 730, 740), (197, 199, 732, 731), (198, 196, 734, 733), (728, 729, 741, 740), (729, 736, 742, 741), (736, 737, 743, 742), (737, 728, 740, 743), (744, 747, 746, 745), (728, 737, 747, 744), (736, 729, 745, 746), (737, 736, 746, 747), (409, 412, 748, 749), (411, 410, 751, 750), (410, 409, 749, 751), (412, 411, 750, 748), (753, 765, 799, 785), (412, 409, 753, 752), (411, 412, 752, 764, 766, 763, 756, 758, 760, 754), (410, 411, 754, 755), (760, 758, 759, 761), (752, 753, 785, 784), (765, 764, 798, 799), (756, 763, 762, 757), (764, 752, 784, 798), (770, 773, 801, 800), (766, 764, 765, 767), (782, 768, 806, 807), (776, 777, 804, 805), (780, 778, 803, 802), (767, 762, 790, 791), (757, 759, 797, 795), (755, 754, 786, 787), (763, 766, 793, 792), (758, 756, 794, 796), (761, 755, 787, 788), (756, 757, 795, 794), (754, 760, 789, 786), (762, 763, 792, 790), (760, 761, 788, 789), (759, 758, 796, 797), (766, 767, 791, 793), (769, 814, 806, 768, 784, 785), (770, 800, 808, 771, 787, 786), (771, 772, 788, 787), (773, 770, 786, 789), (774, 834, 838, 775, 791, 790), (777, 776, 792, 793), (779, 823, 817, 811, 803, 778, 794, 795), (772, 809, 801, 773, 789, 788), (780, 802, 810, 816, 822, 781, 797, 796), (768, 782, 798, 784), (783, 769, 785, 799), (776, 805, 813, 819, 825, 774, 790, 792), (775, 824, 818, 812, 804, 777, 793, 791), (782, 807, 815, 783, 799, 798), (781, 821, 830, 779, 795, 797), (778, 780, 796, 794), (800, 801, 809, 808), (802, 803, 811, 829, 826, 810), (805, 804, 812, 837, 833, 813), (807, 806, 814, 815), (808, 809, 772, 771), (829, 811, 817, 831), (833, 837, 839, 835), (814, 769, 783, 815), (831, 817, 823, 828), (835, 839, 836, 832), (810, 826, 820, 816), (828, 823, 779, 830), (832, 836, 838, 834), (822, 827, 821, 781), (816, 820, 827, 822), (827, 828, 830, 821), (820, 831, 828, 827), (826, 829, 831, 820), (825, 832, 834, 774), (819, 835, 832, 825), (813, 833, 835, 819), (836, 824, 775, 838), (839, 818, 824, 836), (837, 812, 818, 839), (840, 848, 866, 860), (99, 100, 845, 846), (170, 99, 846, 847), (100, 173, 844, 845), (840, 841, 845, 844), (841, 849, 850, 842, 846, 845), (842, 843, 847, 846), (843, 851, 848, 840, 844, 847), (851, 850, 849, 848), (848, 849, 867, 866), (858, 859, 853, 852), (856, 855, 854, 857), (850, 851, 865, 862), (843, 842, 863, 864), (841, 840, 860, 861), (849, 841, 861, 867), (851, 843, 864, 865), (842, 850, 862, 863), (852, 853, 861, 860), (854, 855, 863, 862), (855, 856, 864, 863), (856, 857, 865, 864), (858, 852, 860, 866), (853, 859, 867, 861), (859, 858, 866, 867), (857, 854, 862, 865), (869, 868, 1, 12), (894, 887, 886, 16, 873, 60), (868, 872, 175, 1), (876, 877, 879, 881), (30, 892, 880, 32, 226, 103), (879, 878, 880, 881), (209, 32, 880, 878, 1163), (892, 890, 891, 893), (877, 1163, 878, 879), (885, 888, 889, 884), (868, 869, 888, 885), (884, 31, 102, 174, 882), (872, 868, 885, 883), (174, 872, 883, 882), (889, 13, 15, 11, 204, 203, 31, 884), (16, 19, 20, 13, 889, 886), (887, 886, 889, 888), (873, 16, 886, 887), (892, 893, 881, 880), (65, 57, 10, 890, 892, 30), (875, 876, 881, 893), (874, 875, 893, 891), (10, 874, 891, 890), (926, 927, 963, 961), (83, 871, 61, 886, 887, 894, 64, 73, 71, 76, 78, 82, 80), (890, 59, 870, 84, 79, 81, 77, 75, 72, 74, 63, 895, 891), (10, 890, 891, 895, 62, 874), (896, 883, 882, 1165, 1164, 1159, 177), (175, 872, 174, 882, 883, 896), (81, 79, 934, 921), (84, 870, 929, 930), (948, 1019, 1020, 947), (924, 933, 972, 969), (900, 906, 965, 966), (74, 72, 926, 925), (73, 901, 905, 71), (74, 925, 931, 902, 901, 73), (903, 902, 931, 927), (910, 923, 922, 77, 78, 900), (899, 898, 82, 81, 921, 939), (910, 907, 924, 923), (871, 83, 909, 912), (935, 934, 79, 80, 897, 911), (91, 14, 941, 951, 10), (920, 918, 938, 952), (915, 914, 61, 59, 945, 944), (939, 921, 978, 980), (929, 928, 985, 986), (945, 936, 997, 1004), (10, 951, 950, 920, 919, 16), (16, 886, 61, 914, 913), (943, 930, 987, 988), (75, 933, 924, 907, 906, 76), (927, 926, 72, 71, 905, 903), (911, 899, 939, 935), (84, 930, 943, 908, 909, 83), (920, 950, 942, 918), (951, 941, 954, 1021, 956), (59, 890, 936, 945), (932, 916, 915, 944), (10, 16, 913, 916, 932, 936, 890), (904, 908, 943, 928), (75, 77, 922, 933), (921, 934, 977, 978), (944, 945, 1004, 1003), (917, 919, 940, 937), (919, 920, 952, 940), (918, 917, 937, 938), (955, 963, 1007, 1011), (942, 950, 955, 953), (941, 942, 953, 954), (950, 951, 956, 955), (964, 962, 1006, 1008), (960, 958, 990, 992), (901, 902, 957, 958), (927, 931, 964, 963), (905, 901, 958, 960), (925, 926, 961, 962), (902, 903, 959, 957), (931, 925, 962, 964), (952, 996, 991, 959), (956, 997, 998, 955), (910, 900, 966, 968), (923, 924, 969, 970), (906, 907, 967, 965), (933, 922, 971, 972), (907, 910, 968, 967), (922, 923, 970, 971), (957, 959, 991, 989), (986, 985, 1003, 1004), (897, 898, 974, 975), (899, 911, 976, 973), (934, 935, 979, 977), (935, 939, 980, 979), (898, 899, 973, 974), (911, 897, 975, 976), (979, 988, 987, 977), (909, 908, 982, 983), (904, 912, 984, 981), (930, 929, 986, 987), (908, 904, 981, 982), (928, 943, 988, 985), (912, 909, 983, 984), (992, 1060, 1058, 994), (1002, 940, 952, 1000), (967, 959, 960, 965), (966, 974, 973, 968), (975, 983, 982, 976), (981, 984, 1001, 999), (958, 957, 989, 990), (1051, 1050, 1054, 1056), (938, 937, 993, 995), (940, 960, 992, 994), (952, 938, 995, 996), (1002, 1001, 984, 983, 975, 974, 966, 965, 960, 940), (936, 932, 998, 997), (970, 980, 978, 971), (981, 999, 1000, 952, 959, 967, 968, 973, 976, 982), (932, 944, 1003, 998), (913, 1002, 1000, 916), (916, 1000, 999, 915), (915, 999, 1001, 914), (914, 1001, 1002, 913), (969, 972, 961, 963), (969, 963, 955, 998, 1003, 985, 988, 979, 980, 970), (972, 971, 978, 977, 987, 986, 1004, 997, 956, 961), (956, 1012, 1005, 961), (963, 964, 1008, 1007), (962, 961, 1005, 1006), (954, 953, 1009, 1010), (1021, 954, 1010, 1022), (953, 955, 1011, 1009), (1007, 1063, 1062, 1011), (989, 991, 1029, 1025), (1027, 1026, 1030, 1032), (991, 1059, 1029), (992, 990, 1028, 1031), (1005, 1064, 1033), (1035, 1034, 1038, 1040), (1007, 1008, 1039, 1037), (1008, 1006, 1036, 1039), (995, 993, 1042, 1046), (1009, 1011, 1053, 1049), (993, 994, 1043, 1042), (1011, 1062, 1053), (1012, 1022, 1010, 1052, 1055), (996, 995, 1046, 1047), (994, 1058, 1043), (1014, 1017, 1018, 1015), (947, 1020, 946, 91, 10), (937, 1013, 1016, 993), (993, 1016, 1018, 994), (994, 1018, 1017, 940), (940, 1017, 1013, 937), (949, 1022, 1012, 1019), (1019, 1012, 956, 1020), (1020, 956, 1021, 946), (946, 1021, 1022, 949), (17, 18, 1103, 1101, 1107, 26, 27, 1024, 1023), (14, 17, 917, 918, 942, 941), (16, 919, 917, 17), (21, 485, 161, 1113), (1026, 1027, 1028, 1025), (1030, 1026, 1025, 1029), (1029, 1031, 1032, 1030), (1027, 1032, 1031, 1028), (990, 989, 1025, 1028), (1034, 1035, 1036, 1033), (1038, 1034, 1033, 1037), (1037, 1039, 1040, 1038), (1035, 1040, 1039, 1036), (1006, 1005, 1033, 1036), (1042, 1043, 1044, 1041), (1041, 1045, 1046, 1042), (1048, 1044, 1043, 1047), (1045, 1048, 1047, 1046), (1045, 1041, 1044, 1048), (1050, 1051, 1052, 1049), (1049, 1053, 1054, 1050), (1056, 1054, 1053, 1055), (1051, 1056, 1055, 1052), (1010, 1009, 1049, 1052), (1057, 996, 1047), (1058, 1057, 1047, 1043), (1060, 992, 1031), (1059, 1060, 1031, 1029), (1059, 991, 996, 1057), (1060, 1059, 1057, 1058), (1061, 1012, 1055), (1062, 1061, 1055, 1053), (1063, 1007, 1037), (1064, 1063, 1037, 1033), (1061, 1064, 1005, 1012), (1063, 1064, 1061, 1062), (21, 20, 1065, 1068), (19, 18, 1067, 1066), (18, 21, 1068, 1079, 1075, 1078, 1073, 1069, 1072, 1067), (1068, 1065, 1082, 1086), (1069, 1073, 1091, 1088), (1072, 1069, 1070, 1071), (1073, 1078, 1077, 1074), (1075, 1079, 1080, 1076), (1079, 1068, 1086, 1085), (1072, 1071, 1089, 1090), (1084, 1103, 1104, 1083), (1088, 1090, 1089, 1087), (1091, 1092, 1095, 1093), (1094, 1096, 1081, 1085), (1077, 1078, 1093, 1095), (1074, 1070, 1087, 1092), (1065, 1080, 1081, 1082), (1073, 1074, 1092, 1091), (1078, 1075, 1094, 1093), (1070, 1069, 1088, 1087), (1080, 1079, 1085, 1081), (1076, 1077, 1095, 1096), (1071, 1066, 1083, 1089), (1066, 1067, 1084, 1083), (1075, 1076, 1096, 1094), (1067, 1072, 1090, 1084), (20, 21, 1099, 1100), (1086, 1082, 1100, 1099), (1111, 1097, 1105), (18, 19, 1104, 1103), (1082, 1081, 1096, 1095, 1092, 1087, 1089, 1083, 1104, 1100), (1099, 1097, 1101, 1103), (1098, 1100, 1104, 1102), (1112, 1110, 1109, 1111), (1098, 1102, 1110, 1112), (1111, 1109, 1101, 1097), (1108, 1110, 1102), (1101, 1109, 1107), (1109, 1110, 1108, 24, 26, 1107), (1105, 29, 28, 1106, 1112, 1111), (1113, 93, 11, 1120, 1119), (21, 1113, 1119, 1121, 1115, 1123), (15, 21, 1123, 1122), (1122, 1116, 1114, 1120, 11, 15), (1122, 1123, 1126, 1118), (1123, 1115, 1127, 1126), (1115, 1121, 1114, 1116), (1118, 1126, 1099, 1130), (1117, 1125, 1128, 1127), (1114, 1121, 1128, 1125), (1119, 1120, 1124, 1129), (1121, 1119, 1129, 1128), (1115, 1116, 1117, 1127), (1120, 1114, 1125, 1124), (1116, 1122, 1118, 1117), (1134, 1129, 1124, 1136), (1097, 1140, 1105), (1105, 1132, 23, 29), (1125, 1117, 1118, 1130, 1136, 1124), (1139, 93, 1113, 1134), (1138, 1133, 94, 88), (1139, 1136, 11, 93), (1126, 1127, 1128, 1129, 1134, 1099), (1134, 1135, 1097, 1099), (1131, 1137, 1136, 1130), (1131, 1141, 1143, 1137), (1141, 1131, 1132), (1140, 1141, 1132, 1105), (1143, 1138, 1137), (1140, 1097, 1135, 1142), (1141, 1140, 1142, 1133, 1143), (1133, 1138, 1143), (1145, 1144, 1167, 1166), (186, 1144, 1145, 183), (187, 182, 1147, 1146), (182, 183, 1145, 1147), (184, 185, 1148, 1149), (185, 190, 1150, 1148), (191, 184, 1149, 1151), (190, 191, 1151, 1150), (188, 189, 1152, 1153), (192, 188, 1153, 1154), (189, 193, 1155, 1152), (193, 192, 1154, 1155), (181, 179, 1157, 1156), (194, 195, 1159, 1158), (179, 194, 1158, 1157), (195, 181, 1156, 1159), (734, 168, 1162, 1165, 882, 174, 731, 730, 735), (734, 196, 168), (185, 184, 1171, 1170), (18, 17, 14, 9, 482, 481, 486, 485, 21), (731, 174, 197), (208, 1160, 1162, 1163), (176, 208, 1163, 1164), (1161, 176, 1164, 1165), (1160, 1161, 1165, 1162), (1171, 1173, 1175, 1176, 1178, 1181, 1184, 1168), (1168, 1166, 1170, 1171), (1173, 1172, 1174, 1175), (1177, 1179, 1178, 1176), (1180, 1183, 1184, 1181), (1160, 208, 1183, 1182), (188, 192, 1176, 1175), (184, 191, 1173, 1171), (195, 194, 1180, 1181), (208, 176, 1184, 1183), (1147, 1145, 1166, 1168), (193, 189, 1174, 1177), (191, 190, 1172, 1173), (194, 179, 1179, 1180), (176, 1161, 1185, 1184), (1144, 1146, 1169, 1167), (192, 193, 1177, 1176), (181, 195, 1181, 1178), (1161, 1160, 1182, 1185), (1146, 1147, 1168, 1169), (168, 1193, 1195, 1162), (166, 211, 1186, 1194, 1193, 168), (1182, 1183, 1187, 1195), (1194, 1186, 1192, 1187), (1172, 1170, 1166, 1183, 1180, 1179, 1177, 1174), (1167, 1169, 1191, 1189), (1184, 1185, 1199, 1198), (1191, 1190, 1205, 1206), (1166, 1167, 1189, 1188), (1169, 1168, 1190, 1191), (1182, 1195, 1193, 1196), (1196, 1197, 1210, 1209), (1194, 1187, 1183, 1197), (1185, 1182, 1196, 1199), (1194, 1197, 1196, 1193), (1183, 1166, 1188, 1197), (1184, 1198, 1190, 1168), (1219, 1218, 1216, 1217), (1190, 1218, 1205), (1189, 1191, 1206, 1202), (1188, 1189, 1202, 1201), (1199, 1196, 1209, 1214), (1198, 1199, 1214, 1212), (1217, 1216, 1212, 1210), (1201, 1202, 1203, 1200), (1205, 1201, 1200, 1204), (1202, 1206, 1207, 1203), (1206, 1205, 1204, 1207), (1204, 1200, 1203, 1207), (1209, 1210, 1211, 1208), (1213, 1211, 1210, 1212), (1212, 1214, 1215, 1213), (1208, 1215, 1214, 1209), (1215, 1208, 1211, 1213), (1212, 1216, 1198), (1197, 1217, 1210), (1219, 1188, 1201), (1218, 1219, 1201, 1205), (1188, 1219, 1217, 1197), (1218, 1190, 1198, 1216)])
me_cube.use_remesh_preserve_volume = False
me_cube.use_remesh_preserve_attributes = False
me_cube.use_mirror_vertex_groups = False
me_cube.auto_texspace = False
me_cube.update()

# ---- objects
ob_house = bpy.data.objects.new('House', me_cube)

# ---- transforms, parenting, visibility, modifiers, constraints
ob_house.location = (0.0, 0.0, 0.0)
ob_house.show_texture_space = True
ob_house.lineart.crease_threshold = 0.0

# ---- collection membership
col_collection_1.objects.link(ob_house)

# ---- scene / render settings (as saved in the file)
scene.frame_start = 1; scene.frame_end = 250; scene.frame_set(1)
scene.render.engine = 'CYCLES'
scene.render.resolution_percentage = 50
scene.render.dither_intensity = 0.0
scene.cycles.use_denoising = False
scene.cycles.samples = 10
scene.cycles.sampling_pattern = 'TABULATED_SOBOL'
scene.cycles.light_sampling_threshold = 0.0
scene.cycles.use_adaptive_sampling = False
scene.cycles.use_light_tree = False
scene.cycles.blur_glossy = 0.0
scene.cycles.pixel_filter_type = 'GAUSSIAN'
scene.cycles.sample_clamp_indirect = 0.0
scene.view_settings.view_transform = 'Standard'
bpy.context.view_layer.update()

# ---- added for rendering (the .blend has no active camera and no usable light): camera, sun
cam_auto = bpy.data.cameras.new('AutoCamera')
cam_auto.lens = 50.0
cam_auto.sensor_width = 36.0
cam_auto.clip_end = 1000.0
ob_auto_camera = bpy.data.objects.new('AutoCamera', cam_auto)
scene.collection.objects.link(ob_auto_camera)
ob_auto_camera.location = (11.3618, -13.7342, 12.5895)
ob_auto_camera.rotation_euler = (1.09748, -7.21219e-08, 0.694738)
scene.camera = ob_auto_camera
light_auto_sun = bpy.data.lights.new('AutoSun', 'SUN')
light_auto_sun.energy = 3.0
light_auto_sun.angle = 0.0523599
ob_auto_sun = bpy.data.objects.new('AutoSun', light_auto_sun)
scene.collection.objects.link(ob_auto_sun)
ob_auto_sun.rotation_euler = (0.872665, 0.174533, 0.523599)
bpy.context.view_layer.update()
